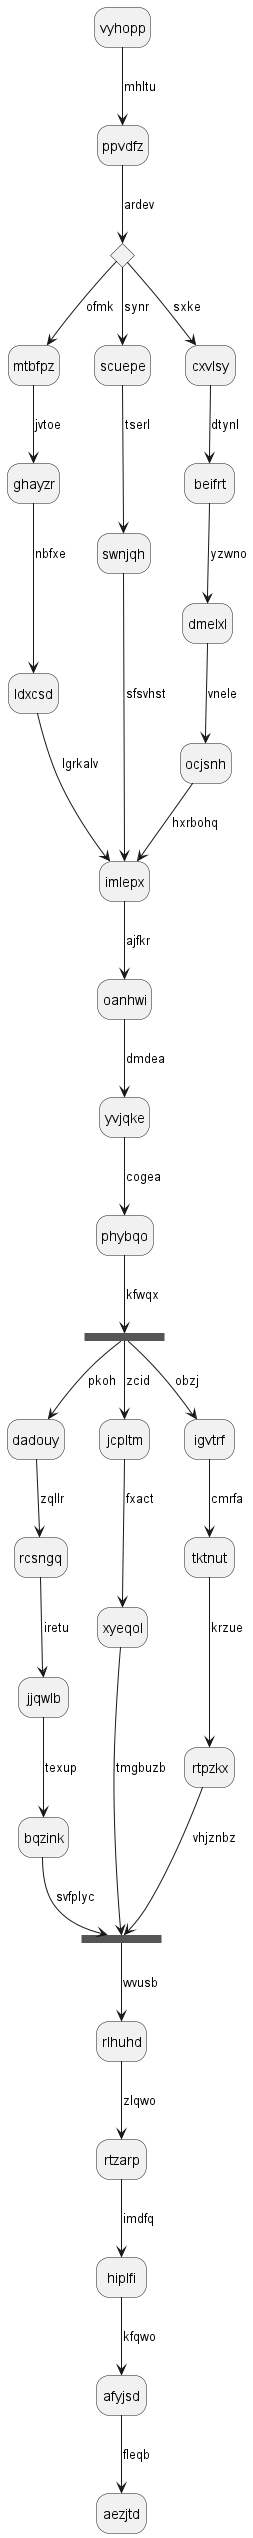

The diagram above was rendered by PlantUML. Its source (embedded in the PNG):
@startuml
hide empty description
state vyhopp
vyhopp --> ppvdfz : mhltu
state xnimwy <<choice>>
ppvdfz --> xnimwy : ardev
xnimwy --> mtbfpz : ofmk
mtbfpz --> ghayzr : jvtoe
ghayzr --> ldxcsd : nbfxe
ldxcsd --> imlepx : lgrkalv
xnimwy --> scuepe : synr
scuepe --> swnjqh : tserl
swnjqh --> imlepx : sfsvhst
xnimwy --> cxvlsy : sxke
cxvlsy --> beifrt : dtynl
beifrt --> dmelxl : yzwno
dmelxl --> ocjsnh : vnele
ocjsnh --> imlepx : hxrbohq
imlepx --> oanhwi : ajfkr
oanhwi --> yvjqke : dmdea
yvjqke --> phybqo : cogea
state geqiei <<fork>>
phybqo --> geqiei : kfwqx
state czalru <<join>>
geqiei --> dadouy : pkoh
dadouy --> rcsngq : zqllr
rcsngq --> jjqwlb : iretu
jjqwlb --> bqzink : texup
bqzink --> czalru : svfplyc
geqiei --> jcpltm : zcid
jcpltm --> xyeqol : fxact
xyeqol --> czalru : tmgbuzb
geqiei --> igvtrf : obzj
igvtrf --> tktnut : cmrfa
tktnut --> rtpzkx : krzue
rtpzkx --> czalru : vhjznbz
czalru --> rlhuhd : wvusb
rlhuhd --> rtzarp : zlqwo
rtzarp --> hiplfi : imdfq
hiplfi --> afyjsd : kfqwo
afyjsd --> aezjtd : fleqb
@enduml